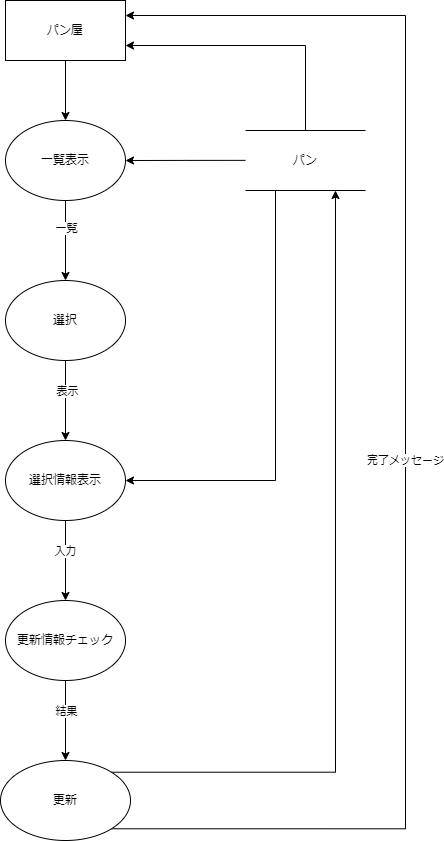

The diagram above was exported from draw.io. Its source (the exported page's mxGraphModel, read from the mxfile embedded in the PNG):
<mxGraphModel dx="1038" dy="579" grid="1" gridSize="10" guides="1" tooltips="1" connect="1" arrows="1" fold="1" page="1" pageScale="1" pageWidth="827" pageHeight="1169" math="0" shadow="0">
  <root>
    <mxCell id="0" />
    <mxCell id="1" parent="0" />
    <mxCell id="nOQQaMVpO7LWMo9L9qIE-16" style="edgeStyle=orthogonalEdgeStyle;rounded=0;orthogonalLoop=1;jettySize=auto;html=1;exitX=0.5;exitY=1;exitDx=0;exitDy=0;entryX=0.5;entryY=0;entryDx=0;entryDy=0;" parent="1" source="nOQQaMVpO7LWMo9L9qIE-1" target="nOQQaMVpO7LWMo9L9qIE-2" edge="1">
      <mxGeometry relative="1" as="geometry" />
    </mxCell>
    <mxCell id="nOQQaMVpO7LWMo9L9qIE-1" value="パン屋" style="rounded=0;whiteSpace=wrap;html=1;" parent="1" vertex="1">
      <mxGeometry x="160" y="80" width="120" height="60" as="geometry" />
    </mxCell>
    <mxCell id="nOQQaMVpO7LWMo9L9qIE-18" style="edgeStyle=orthogonalEdgeStyle;rounded=0;orthogonalLoop=1;jettySize=auto;html=1;exitX=0.5;exitY=1;exitDx=0;exitDy=0;entryX=0.5;entryY=0;entryDx=0;entryDy=0;" parent="1" source="nOQQaMVpO7LWMo9L9qIE-2" target="nOQQaMVpO7LWMo9L9qIE-3" edge="1">
      <mxGeometry relative="1" as="geometry" />
    </mxCell>
    <mxCell id="nOQQaMVpO7LWMo9L9qIE-22" value="一覧" style="edgeLabel;html=1;align=center;verticalAlign=middle;resizable=0;points=[];" parent="nOQQaMVpO7LWMo9L9qIE-18" vertex="1" connectable="0">
      <mxGeometry x="-0.315" relative="1" as="geometry">
        <mxPoint as="offset" />
      </mxGeometry>
    </mxCell>
    <mxCell id="nOQQaMVpO7LWMo9L9qIE-27" style="edgeStyle=orthogonalEdgeStyle;rounded=0;orthogonalLoop=1;jettySize=auto;html=1;exitX=1;exitY=0.5;exitDx=0;exitDy=0;entryX=1;entryY=0.5;entryDx=0;entryDy=0;" parent="1" target="nOQQaMVpO7LWMo9L9qIE-2" edge="1">
      <mxGeometry relative="1" as="geometry">
        <mxPoint x="400" y="239.8571428571429" as="sourcePoint" />
      </mxGeometry>
    </mxCell>
    <mxCell id="nOQQaMVpO7LWMo9L9qIE-2" value="一覧表示" style="ellipse;whiteSpace=wrap;html=1;" parent="1" vertex="1">
      <mxGeometry x="160" y="200" width="120" height="80" as="geometry" />
    </mxCell>
    <mxCell id="nOQQaMVpO7LWMo9L9qIE-20" style="edgeStyle=orthogonalEdgeStyle;rounded=0;orthogonalLoop=1;jettySize=auto;html=1;exitX=0.5;exitY=1;exitDx=0;exitDy=0;entryX=0.5;entryY=0;entryDx=0;entryDy=0;" parent="1" source="nOQQaMVpO7LWMo9L9qIE-3" target="nOQQaMVpO7LWMo9L9qIE-4" edge="1">
      <mxGeometry relative="1" as="geometry" />
    </mxCell>
    <mxCell id="nOQQaMVpO7LWMo9L9qIE-21" value="表示" style="edgeLabel;html=1;align=center;verticalAlign=middle;resizable=0;points=[];" parent="nOQQaMVpO7LWMo9L9qIE-20" vertex="1" connectable="0">
      <mxGeometry x="-0.2436" y="1" relative="1" as="geometry">
        <mxPoint as="offset" />
      </mxGeometry>
    </mxCell>
    <mxCell id="nOQQaMVpO7LWMo9L9qIE-3" value="選択" style="ellipse;whiteSpace=wrap;html=1;" parent="1" vertex="1">
      <mxGeometry x="160" y="360" width="120" height="80" as="geometry" />
    </mxCell>
    <mxCell id="nOQQaMVpO7LWMo9L9qIE-23" style="edgeStyle=orthogonalEdgeStyle;rounded=0;orthogonalLoop=1;jettySize=auto;html=1;exitX=0.5;exitY=1;exitDx=0;exitDy=0;entryX=0.5;entryY=0;entryDx=0;entryDy=0;" parent="1" source="nOQQaMVpO7LWMo9L9qIE-4" target="nOQQaMVpO7LWMo9L9qIE-5" edge="1">
      <mxGeometry relative="1" as="geometry" />
    </mxCell>
    <mxCell id="nOQQaMVpO7LWMo9L9qIE-24" value="入力" style="edgeLabel;html=1;align=center;verticalAlign=middle;resizable=0;points=[];" parent="nOQQaMVpO7LWMo9L9qIE-23" vertex="1" connectable="0">
      <mxGeometry x="-0.2579" y="-1" relative="1" as="geometry">
        <mxPoint as="offset" />
      </mxGeometry>
    </mxCell>
    <mxCell id="nOQQaMVpO7LWMo9L9qIE-28" style="edgeStyle=orthogonalEdgeStyle;rounded=0;orthogonalLoop=1;jettySize=auto;html=1;entryX=1;entryY=0.5;entryDx=0;entryDy=0;exitX=0.25;exitY=1;exitDx=0;exitDy=0;" parent="1" source="nOQQaMVpO7LWMo9L9qIE-34" target="nOQQaMVpO7LWMo9L9qIE-4" edge="1">
      <mxGeometry relative="1" as="geometry">
        <mxPoint x="410" y="560" as="sourcePoint" />
      </mxGeometry>
    </mxCell>
    <mxCell id="nOQQaMVpO7LWMo9L9qIE-4" value="選択情報表示" style="ellipse;whiteSpace=wrap;html=1;" parent="1" vertex="1">
      <mxGeometry x="160" y="520" width="120" height="80" as="geometry" />
    </mxCell>
    <mxCell id="nOQQaMVpO7LWMo9L9qIE-25" style="edgeStyle=orthogonalEdgeStyle;rounded=0;orthogonalLoop=1;jettySize=auto;html=1;exitX=0.5;exitY=1;exitDx=0;exitDy=0;entryX=0.5;entryY=0;entryDx=0;entryDy=0;" parent="1" source="nOQQaMVpO7LWMo9L9qIE-5" target="nOQQaMVpO7LWMo9L9qIE-6" edge="1">
      <mxGeometry relative="1" as="geometry" />
    </mxCell>
    <mxCell id="nOQQaMVpO7LWMo9L9qIE-26" value="結果" style="edgeLabel;html=1;align=center;verticalAlign=middle;resizable=0;points=[];" parent="nOQQaMVpO7LWMo9L9qIE-25" vertex="1" connectable="0">
      <mxGeometry x="-0.2436" relative="1" as="geometry">
        <mxPoint as="offset" />
      </mxGeometry>
    </mxCell>
    <mxCell id="nOQQaMVpO7LWMo9L9qIE-5" value="更新情報チェック" style="ellipse;whiteSpace=wrap;html=1;" parent="1" vertex="1">
      <mxGeometry x="160" y="680" width="120" height="80" as="geometry" />
    </mxCell>
    <mxCell id="mqRRVLo8oTUCUsUSZ-1g-1" style="edgeStyle=orthogonalEdgeStyle;rounded=0;orthogonalLoop=1;jettySize=auto;html=1;exitX=1;exitY=0;exitDx=0;exitDy=0;entryX=0.75;entryY=1;entryDx=0;entryDy=0;" edge="1" parent="1" source="nOQQaMVpO7LWMo9L9qIE-6" target="nOQQaMVpO7LWMo9L9qIE-34">
      <mxGeometry relative="1" as="geometry" />
    </mxCell>
    <mxCell id="mqRRVLo8oTUCUsUSZ-1g-4" style="edgeStyle=orthogonalEdgeStyle;rounded=0;orthogonalLoop=1;jettySize=auto;html=1;exitX=1;exitY=1;exitDx=0;exitDy=0;entryX=1;entryY=0.25;entryDx=0;entryDy=0;" edge="1" parent="1" source="nOQQaMVpO7LWMo9L9qIE-6" target="nOQQaMVpO7LWMo9L9qIE-1">
      <mxGeometry relative="1" as="geometry">
        <Array as="points">
          <mxPoint x="560" y="908" />
          <mxPoint x="560" y="95" />
        </Array>
      </mxGeometry>
    </mxCell>
    <mxCell id="mqRRVLo8oTUCUsUSZ-1g-5" value="完了メッセージ" style="edgeLabel;html=1;align=center;verticalAlign=middle;resizable=0;points=[];" vertex="1" connectable="0" parent="mqRRVLo8oTUCUsUSZ-1g-4">
      <mxGeometry x="-0.044" y="1" relative="1" as="geometry">
        <mxPoint as="offset" />
      </mxGeometry>
    </mxCell>
    <mxCell id="nOQQaMVpO7LWMo9L9qIE-6" value="更新" style="ellipse;whiteSpace=wrap;html=1;" parent="1" vertex="1">
      <mxGeometry x="155" y="840" width="130" height="80" as="geometry" />
    </mxCell>
    <mxCell id="mqRRVLo8oTUCUsUSZ-1g-3" style="edgeStyle=orthogonalEdgeStyle;rounded=0;orthogonalLoop=1;jettySize=auto;html=1;exitX=0.5;exitY=0;exitDx=0;exitDy=0;entryX=1;entryY=0.75;entryDx=0;entryDy=0;" edge="1" parent="1" source="nOQQaMVpO7LWMo9L9qIE-34" target="nOQQaMVpO7LWMo9L9qIE-1">
      <mxGeometry relative="1" as="geometry" />
    </mxCell>
    <mxCell id="nOQQaMVpO7LWMo9L9qIE-34" value="パン" style="shape=partialRectangle;whiteSpace=wrap;html=1;left=0;right=0;fillColor=none;" parent="1" vertex="1">
      <mxGeometry x="400" y="210" width="120" height="60" as="geometry" />
    </mxCell>
  </root>
</mxGraphModel>